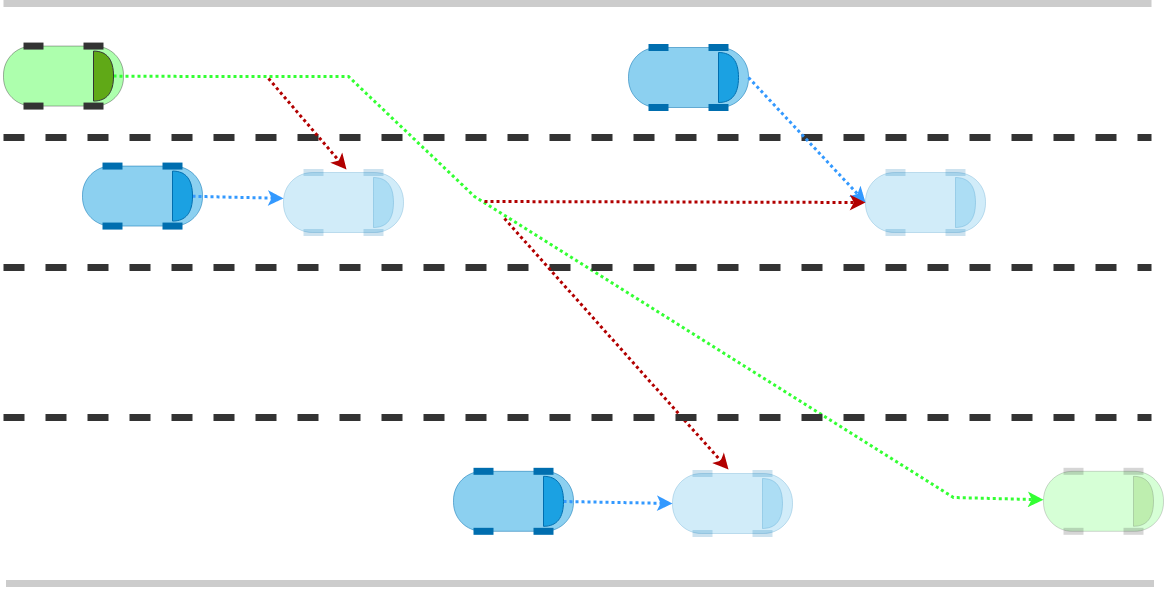

The diagram above was exported from draw.io. Its source (the exported page's mxGraphModel, read from the mxfile embedded in the PNG):
<mxGraphModel dx="1954" dy="1149" grid="0" gridSize="10" guides="1" tooltips="1" connect="1" arrows="1" fold="1" page="1" pageScale="1.5" pageWidth="1169" pageHeight="826" background="#ffffff" math="0" shadow="0">
  <root>
    <mxCell id="0" />
    <mxCell id="1" parent="0" />
    <mxCell id="2" value="" style="rounded=1;whiteSpace=wrap;html=1;arcSize=48;strokeColor=#333333;fillColor=#33FF33;opacity=40;fontFamily=Courier New;fontColor=#4D4D4D;" vertex="1" parent="1">
      <mxGeometry x="1867" y="213.57" width="120" height="60" as="geometry" />
    </mxCell>
    <mxCell id="3" style="edgeStyle=none;rounded=0;orthogonalLoop=1;jettySize=auto;html=1;strokeWidth=3;dashed=1;dashPattern=1 1;strokeColor=#33FF33;fontFamily=Courier New;fontColor=#4D4D4D;" edge="1" source="4" target="22" parent="1">
      <mxGeometry relative="1" as="geometry">
        <Array as="points">
          <mxPoint x="2069" y="244" />
          <mxPoint x="2212" y="244" />
          <mxPoint x="2338" y="364" />
          <mxPoint x="2817" y="665" />
        </Array>
      </mxGeometry>
    </mxCell>
    <mxCell id="4" value="" style="shape=or;whiteSpace=wrap;html=1;rounded=1;fillColor=#60a917;strokeColor=#333333;fontFamily=Courier New;fontColor=#4D4D4D;" vertex="1" parent="1">
      <mxGeometry x="1957" y="218.57" width="20" height="50" as="geometry" />
    </mxCell>
    <mxCell id="5" value="" style="endArrow=none;html=1;strokeWidth=7;fillColor=#60a917;strokeColor=#333333;fontFamily=Courier New;fontColor=#4D4D4D;" edge="1" parent="1">
      <mxGeometry width="50" height="50" relative="1" as="geometry">
        <mxPoint x="1887" y="213.56999999999994" as="sourcePoint" />
        <mxPoint x="1907" y="213.56999999999994" as="targetPoint" />
      </mxGeometry>
    </mxCell>
    <mxCell id="6" value="" style="endArrow=none;html=1;strokeWidth=7;fillColor=#60a917;strokeColor=#333333;fontFamily=Courier New;fontColor=#4D4D4D;" edge="1" parent="1">
      <mxGeometry width="50" height="50" relative="1" as="geometry">
        <mxPoint x="1947" y="213.56999999999994" as="sourcePoint" />
        <mxPoint x="1967" y="213.56999999999994" as="targetPoint" />
      </mxGeometry>
    </mxCell>
    <mxCell id="7" value="" style="endArrow=none;html=1;strokeWidth=7;fillColor=#60a917;strokeColor=#333333;fontFamily=Courier New;fontColor=#4D4D4D;" edge="1" parent="1">
      <mxGeometry width="50" height="50" relative="1" as="geometry">
        <mxPoint x="1887" y="273.56999999999994" as="sourcePoint" />
        <mxPoint x="1907" y="273.56999999999994" as="targetPoint" />
      </mxGeometry>
    </mxCell>
    <mxCell id="8" value="" style="endArrow=none;html=1;strokeWidth=7;fillColor=#60a917;strokeColor=#333333;fontFamily=Courier New;fontColor=#4D4D4D;" edge="1" parent="1">
      <mxGeometry width="50" height="50" relative="1" as="geometry">
        <mxPoint x="1947" y="273.56999999999994" as="sourcePoint" />
        <mxPoint x="1967" y="273.56999999999994" as="targetPoint" />
      </mxGeometry>
    </mxCell>
    <mxCell id="9" value="" style="rounded=1;whiteSpace=wrap;html=1;arcSize=48;strokeColor=#006EAF;fillColor=#1ba1e2;opacity=50;fontFamily=Courier New;fontColor=#4D4D4D;" vertex="1" parent="1">
      <mxGeometry x="2317" y="638.8199999999999" width="120" height="60" as="geometry" />
    </mxCell>
    <mxCell id="10" style="edgeStyle=none;rounded=0;orthogonalLoop=1;jettySize=auto;html=1;dashed=1;strokeWidth=3;dashPattern=1 1;strokeColor=#3399FF;entryX=0;entryY=0.5;entryDx=0;entryDy=0;fontFamily=Courier New;fontColor=#4D4D4D;" edge="1" source="11" target="16" parent="1">
      <mxGeometry relative="1" as="geometry">
        <mxPoint x="2587" y="669.6921739130435" as="targetPoint" />
      </mxGeometry>
    </mxCell>
    <mxCell id="11" value="" style="shape=or;whiteSpace=wrap;html=1;rounded=1;fillColor=#1ba1e2;strokeColor=#006EAF;fontFamily=Courier New;fontColor=#4D4D4D;" vertex="1" parent="1">
      <mxGeometry x="2407" y="643.8199999999999" width="20" height="50" as="geometry" />
    </mxCell>
    <mxCell id="12" value="" style="endArrow=none;html=1;strokeWidth=7;fillColor=#1ba1e2;strokeColor=#006EAF;fontFamily=Courier New;fontColor=#4D4D4D;" edge="1" parent="1">
      <mxGeometry width="50" height="50" relative="1" as="geometry">
        <mxPoint x="2337" y="638.8199999999999" as="sourcePoint" />
        <mxPoint x="2357" y="638.8199999999999" as="targetPoint" />
      </mxGeometry>
    </mxCell>
    <mxCell id="13" value="" style="endArrow=none;html=1;strokeWidth=7;fillColor=#1ba1e2;strokeColor=#006EAF;fontFamily=Courier New;fontColor=#4D4D4D;" edge="1" parent="1">
      <mxGeometry width="50" height="50" relative="1" as="geometry">
        <mxPoint x="2397" y="638.8199999999999" as="sourcePoint" />
        <mxPoint x="2417" y="638.8199999999999" as="targetPoint" />
      </mxGeometry>
    </mxCell>
    <mxCell id="14" value="" style="endArrow=none;html=1;strokeWidth=7;fillColor=#1ba1e2;strokeColor=#006EAF;fontFamily=Courier New;fontColor=#4D4D4D;" edge="1" parent="1">
      <mxGeometry width="50" height="50" relative="1" as="geometry">
        <mxPoint x="2337" y="698.8199999999999" as="sourcePoint" />
        <mxPoint x="2357" y="698.8199999999999" as="targetPoint" />
      </mxGeometry>
    </mxCell>
    <mxCell id="15" value="" style="endArrow=none;html=1;strokeWidth=7;fillColor=#1ba1e2;strokeColor=#006EAF;fontFamily=Courier New;fontColor=#4D4D4D;" edge="1" parent="1">
      <mxGeometry width="50" height="50" relative="1" as="geometry">
        <mxPoint x="2397" y="698.8199999999999" as="sourcePoint" />
        <mxPoint x="2417" y="698.8199999999999" as="targetPoint" />
      </mxGeometry>
    </mxCell>
    <mxCell id="16" value="" style="rounded=1;whiteSpace=wrap;html=1;arcSize=48;strokeColor=#006EAF;fillColor=#1ba1e2;opacity=20;fontFamily=Courier New;fontColor=#4D4D4D;" vertex="1" parent="1">
      <mxGeometry x="2536" y="640.9999999999999" width="120" height="60" as="geometry" />
    </mxCell>
    <mxCell id="17" value="" style="shape=or;whiteSpace=wrap;html=1;rounded=1;fillColor=#1ba1e2;strokeColor=#006EAF;opacity=20;fontFamily=Courier New;fontColor=#4D4D4D;" vertex="1" parent="1">
      <mxGeometry x="2626" y="645.9999999999999" width="20" height="50" as="geometry" />
    </mxCell>
    <mxCell id="18" value="" style="endArrow=none;html=1;strokeWidth=7;fillColor=#1ba1e2;strokeColor=#006EAF;opacity=20;fontFamily=Courier New;fontColor=#4D4D4D;" edge="1" parent="1">
      <mxGeometry width="50" height="50" relative="1" as="geometry">
        <mxPoint x="2556" y="640.9999999999998" as="sourcePoint" />
        <mxPoint x="2576" y="640.9999999999998" as="targetPoint" />
      </mxGeometry>
    </mxCell>
    <mxCell id="19" value="" style="endArrow=none;html=1;strokeWidth=7;fillColor=#1ba1e2;strokeColor=#006EAF;opacity=20;fontFamily=Courier New;fontColor=#4D4D4D;" edge="1" parent="1">
      <mxGeometry width="50" height="50" relative="1" as="geometry">
        <mxPoint x="2616" y="640.9999999999998" as="sourcePoint" />
        <mxPoint x="2636" y="640.9999999999998" as="targetPoint" />
      </mxGeometry>
    </mxCell>
    <mxCell id="20" value="" style="endArrow=none;html=1;strokeWidth=7;fillColor=#1ba1e2;strokeColor=#006EAF;opacity=20;fontFamily=Courier New;fontColor=#4D4D4D;" edge="1" parent="1">
      <mxGeometry width="50" height="50" relative="1" as="geometry">
        <mxPoint x="2556" y="700.9999999999995" as="sourcePoint" />
        <mxPoint x="2576" y="700.9999999999995" as="targetPoint" />
      </mxGeometry>
    </mxCell>
    <mxCell id="21" value="" style="endArrow=none;html=1;strokeWidth=7;fillColor=#1ba1e2;strokeColor=#006EAF;opacity=20;fontFamily=Courier New;fontColor=#4D4D4D;" edge="1" parent="1">
      <mxGeometry width="50" height="50" relative="1" as="geometry">
        <mxPoint x="2616" y="700.9999999999995" as="sourcePoint" />
        <mxPoint x="2636" y="700.9999999999995" as="targetPoint" />
      </mxGeometry>
    </mxCell>
    <mxCell id="22" value="" style="rounded=1;whiteSpace=wrap;html=1;arcSize=48;strokeColor=#333333;fillColor=#33FF33;opacity=20;fontFamily=Courier New;fontColor=#4D4D4D;" vertex="1" parent="1">
      <mxGeometry x="2907" y="638.8199999999999" width="120" height="60" as="geometry" />
    </mxCell>
    <mxCell id="23" value="" style="shape=or;whiteSpace=wrap;html=1;rounded=1;fillColor=#60a917;strokeColor=#333333;opacity=20;fontFamily=Courier New;fontColor=#4D4D4D;" vertex="1" parent="1">
      <mxGeometry x="2997" y="643.8199999999999" width="20" height="50" as="geometry" />
    </mxCell>
    <mxCell id="24" value="" style="endArrow=none;html=1;strokeWidth=7;fillColor=#60a917;strokeColor=#333333;opacity=20;fontFamily=Courier New;fontColor=#4D4D4D;" edge="1" parent="1">
      <mxGeometry width="50" height="50" relative="1" as="geometry">
        <mxPoint x="2927" y="638.8199999999999" as="sourcePoint" />
        <mxPoint x="2947" y="638.8199999999999" as="targetPoint" />
      </mxGeometry>
    </mxCell>
    <mxCell id="25" value="" style="endArrow=none;html=1;strokeWidth=7;fillColor=#60a917;strokeColor=#333333;opacity=20;fontFamily=Courier New;fontColor=#4D4D4D;" edge="1" parent="1">
      <mxGeometry width="50" height="50" relative="1" as="geometry">
        <mxPoint x="2987" y="638.8199999999999" as="sourcePoint" />
        <mxPoint x="3007" y="638.8199999999999" as="targetPoint" />
      </mxGeometry>
    </mxCell>
    <mxCell id="26" value="" style="endArrow=none;html=1;strokeWidth=7;fillColor=#60a917;strokeColor=#333333;opacity=20;fontFamily=Courier New;fontColor=#4D4D4D;" edge="1" parent="1">
      <mxGeometry width="50" height="50" relative="1" as="geometry">
        <mxPoint x="2927" y="698.8199999999999" as="sourcePoint" />
        <mxPoint x="2947" y="698.8199999999999" as="targetPoint" />
      </mxGeometry>
    </mxCell>
    <mxCell id="27" value="" style="endArrow=none;html=1;strokeWidth=7;fillColor=#60a917;strokeColor=#333333;opacity=20;fontFamily=Courier New;fontColor=#4D4D4D;" edge="1" parent="1">
      <mxGeometry width="50" height="50" relative="1" as="geometry">
        <mxPoint x="2987" y="698.8199999999999" as="sourcePoint" />
        <mxPoint x="3007" y="698.8199999999999" as="targetPoint" />
      </mxGeometry>
    </mxCell>
    <mxCell id="28" value="" style="endArrow=none;dashed=1;html=1;strokeColor=#333333;strokeWidth=7;fontFamily=Courier New;fontColor=#4D4D4D;" edge="1" parent="1">
      <mxGeometry width="50" height="50" relative="1" as="geometry">
        <mxPoint x="1867" y="435" as="sourcePoint" />
        <mxPoint x="3015" y="435" as="targetPoint" />
        <Array as="points" />
      </mxGeometry>
    </mxCell>
    <mxCell id="29" value="" style="endArrow=none;dashed=1;html=1;strokeColor=#333333;strokeWidth=7;fontFamily=Courier New;fontColor=#4D4D4D;" edge="1" parent="1">
      <mxGeometry width="50" height="50" relative="1" as="geometry">
        <mxPoint x="1867" y="305" as="sourcePoint" />
        <mxPoint x="3015" y="305" as="targetPoint" />
        <Array as="points" />
      </mxGeometry>
    </mxCell>
    <mxCell id="30" value="" style="rounded=1;whiteSpace=wrap;html=1;arcSize=48;strokeColor=#006EAF;fillColor=#1ba1e2;opacity=50;fontFamily=Courier New;fontColor=#4D4D4D;" vertex="1" parent="1">
      <mxGeometry x="1946" y="333.57" width="120" height="60" as="geometry" />
    </mxCell>
    <mxCell id="31" style="edgeStyle=none;rounded=0;orthogonalLoop=1;jettySize=auto;html=1;dashed=1;strokeWidth=3;dashPattern=1 1;strokeColor=#3399FF;fontFamily=Courier New;fontColor=#4D4D4D;" edge="1" source="32" parent="1">
      <mxGeometry relative="1" as="geometry">
        <mxPoint x="2147" y="365.872173913044" as="targetPoint" />
      </mxGeometry>
    </mxCell>
    <mxCell id="32" value="" style="shape=or;whiteSpace=wrap;html=1;rounded=1;fillColor=#1ba1e2;strokeColor=#006EAF;fontFamily=Courier New;fontColor=#4D4D4D;" vertex="1" parent="1">
      <mxGeometry x="2036" y="338.57" width="20" height="50" as="geometry" />
    </mxCell>
    <mxCell id="33" value="" style="endArrow=none;html=1;strokeWidth=7;fillColor=#1ba1e2;strokeColor=#006EAF;fontFamily=Courier New;fontColor=#4D4D4D;" edge="1" parent="1">
      <mxGeometry width="50" height="50" relative="1" as="geometry">
        <mxPoint x="1966.0000000000005" y="333.5700000000006" as="sourcePoint" />
        <mxPoint x="1986.0000000000005" y="333.5700000000006" as="targetPoint" />
      </mxGeometry>
    </mxCell>
    <mxCell id="34" value="" style="endArrow=none;html=1;strokeWidth=7;fillColor=#1ba1e2;strokeColor=#006EAF;fontFamily=Courier New;fontColor=#4D4D4D;" edge="1" parent="1">
      <mxGeometry width="50" height="50" relative="1" as="geometry">
        <mxPoint x="2026.0000000000005" y="333.5700000000006" as="sourcePoint" />
        <mxPoint x="2046.0000000000005" y="333.5700000000006" as="targetPoint" />
      </mxGeometry>
    </mxCell>
    <mxCell id="35" value="" style="endArrow=none;html=1;strokeWidth=7;fillColor=#1ba1e2;strokeColor=#006EAF;fontFamily=Courier New;fontColor=#4D4D4D;" edge="1" parent="1">
      <mxGeometry width="50" height="50" relative="1" as="geometry">
        <mxPoint x="1966.0000000000005" y="393.5699999999997" as="sourcePoint" />
        <mxPoint x="1986.0000000000005" y="393.5699999999997" as="targetPoint" />
      </mxGeometry>
    </mxCell>
    <mxCell id="36" value="" style="endArrow=none;html=1;strokeWidth=7;fillColor=#1ba1e2;strokeColor=#006EAF;fontFamily=Courier New;fontColor=#4D4D4D;" edge="1" parent="1">
      <mxGeometry width="50" height="50" relative="1" as="geometry">
        <mxPoint x="2026.0000000000005" y="393.5699999999997" as="sourcePoint" />
        <mxPoint x="2046.0000000000005" y="393.5699999999997" as="targetPoint" />
      </mxGeometry>
    </mxCell>
    <mxCell id="37" value="" style="rounded=1;whiteSpace=wrap;html=1;arcSize=48;strokeColor=#006EAF;fillColor=#1ba1e2;opacity=20;fontFamily=Courier New;fontColor=#4D4D4D;" vertex="1" parent="1">
      <mxGeometry x="2147" y="340" width="120" height="60" as="geometry" />
    </mxCell>
    <mxCell id="38" value="" style="shape=or;whiteSpace=wrap;html=1;rounded=1;fillColor=#1ba1e2;strokeColor=#006EAF;opacity=20;fontFamily=Courier New;fontColor=#4D4D4D;" vertex="1" parent="1">
      <mxGeometry x="2237" y="345" width="20" height="50" as="geometry" />
    </mxCell>
    <mxCell id="39" value="" style="endArrow=none;html=1;strokeWidth=7;fillColor=#1ba1e2;strokeColor=#006EAF;opacity=20;fontFamily=Courier New;fontColor=#4D4D4D;" edge="1" parent="1">
      <mxGeometry width="50" height="50" relative="1" as="geometry">
        <mxPoint x="2167" y="340.0000000000007" as="sourcePoint" />
        <mxPoint x="2187" y="340.0000000000007" as="targetPoint" />
      </mxGeometry>
    </mxCell>
    <mxCell id="40" value="" style="endArrow=none;html=1;strokeWidth=7;fillColor=#1ba1e2;strokeColor=#006EAF;opacity=20;fontFamily=Courier New;fontColor=#4D4D4D;" edge="1" parent="1">
      <mxGeometry width="50" height="50" relative="1" as="geometry">
        <mxPoint x="2227" y="340.0000000000007" as="sourcePoint" />
        <mxPoint x="2247" y="340.0000000000007" as="targetPoint" />
      </mxGeometry>
    </mxCell>
    <mxCell id="41" value="" style="endArrow=none;html=1;strokeWidth=7;fillColor=#1ba1e2;strokeColor=#006EAF;opacity=20;fontFamily=Courier New;fontColor=#4D4D4D;" edge="1" parent="1">
      <mxGeometry width="50" height="50" relative="1" as="geometry">
        <mxPoint x="2167" y="399.9999999999998" as="sourcePoint" />
        <mxPoint x="2187" y="399.9999999999998" as="targetPoint" />
      </mxGeometry>
    </mxCell>
    <mxCell id="42" value="" style="endArrow=none;html=1;strokeWidth=7;fillColor=#1ba1e2;strokeColor=#006EAF;opacity=20;fontFamily=Courier New;fontColor=#4D4D4D;" edge="1" parent="1">
      <mxGeometry width="50" height="50" relative="1" as="geometry">
        <mxPoint x="2227" y="399.9999999999998" as="sourcePoint" />
        <mxPoint x="2247" y="399.9999999999998" as="targetPoint" />
      </mxGeometry>
    </mxCell>
    <mxCell id="43" value="" style="rounded=1;whiteSpace=wrap;html=1;arcSize=48;strokeColor=#006EAF;fillColor=#1ba1e2;opacity=50;fontFamily=Courier New;fontColor=#4D4D4D;" vertex="1" parent="1">
      <mxGeometry x="2492" y="215" width="120" height="60" as="geometry" />
    </mxCell>
    <mxCell id="44" style="edgeStyle=none;rounded=0;orthogonalLoop=1;jettySize=auto;html=1;dashed=1;strokeWidth=3;dashPattern=1 1;strokeColor=#3399FF;entryX=0;entryY=0.5;entryDx=0;entryDy=0;exitX=1;exitY=0.5;exitDx=0;exitDy=0;fontFamily=Courier New;fontColor=#4D4D4D;" edge="1" source="43" target="50" parent="1">
      <mxGeometry relative="1" as="geometry">
        <mxPoint x="2762" y="245.8721739130433" as="targetPoint" />
        <Array as="points" />
      </mxGeometry>
    </mxCell>
    <mxCell id="45" value="" style="shape=or;whiteSpace=wrap;html=1;rounded=1;fillColor=#1ba1e2;strokeColor=#006EAF;fontFamily=Courier New;fontColor=#4D4D4D;" vertex="1" parent="1">
      <mxGeometry x="2582" y="220" width="20" height="50" as="geometry" />
    </mxCell>
    <mxCell id="46" value="" style="endArrow=none;html=1;strokeWidth=7;fillColor=#1ba1e2;strokeColor=#006EAF;fontFamily=Courier New;fontColor=#4D4D4D;" edge="1" parent="1">
      <mxGeometry width="50" height="50" relative="1" as="geometry">
        <mxPoint x="2512" y="215.00000000000045" as="sourcePoint" />
        <mxPoint x="2532" y="215.00000000000045" as="targetPoint" />
      </mxGeometry>
    </mxCell>
    <mxCell id="47" value="" style="endArrow=none;html=1;strokeWidth=7;fillColor=#1ba1e2;strokeColor=#006EAF;fontFamily=Courier New;fontColor=#4D4D4D;" edge="1" parent="1">
      <mxGeometry width="50" height="50" relative="1" as="geometry">
        <mxPoint x="2572" y="215.00000000000045" as="sourcePoint" />
        <mxPoint x="2592" y="215.00000000000045" as="targetPoint" />
      </mxGeometry>
    </mxCell>
    <mxCell id="48" value="" style="endArrow=none;html=1;strokeWidth=7;fillColor=#1ba1e2;strokeColor=#006EAF;fontFamily=Courier New;fontColor=#4D4D4D;" edge="1" parent="1">
      <mxGeometry width="50" height="50" relative="1" as="geometry">
        <mxPoint x="2512" y="274.99999999999955" as="sourcePoint" />
        <mxPoint x="2532" y="274.99999999999955" as="targetPoint" />
      </mxGeometry>
    </mxCell>
    <mxCell id="49" value="" style="endArrow=none;html=1;strokeWidth=7;fillColor=#1ba1e2;strokeColor=#006EAF;fontFamily=Courier New;fontColor=#4D4D4D;" edge="1" parent="1">
      <mxGeometry width="50" height="50" relative="1" as="geometry">
        <mxPoint x="2572" y="274.99999999999955" as="sourcePoint" />
        <mxPoint x="2592" y="274.99999999999955" as="targetPoint" />
      </mxGeometry>
    </mxCell>
    <mxCell id="50" value="" style="rounded=1;whiteSpace=wrap;html=1;arcSize=48;strokeColor=#006EAF;fillColor=#1ba1e2;opacity=20;fontFamily=Courier New;fontColor=#4D4D4D;" vertex="1" parent="1">
      <mxGeometry x="2729" y="340" width="120" height="60" as="geometry" />
    </mxCell>
    <mxCell id="51" value="" style="shape=or;whiteSpace=wrap;html=1;rounded=1;fillColor=#1ba1e2;strokeColor=#006EAF;opacity=20;fontFamily=Courier New;fontColor=#4D4D4D;" vertex="1" parent="1">
      <mxGeometry x="2819" y="345" width="20" height="50" as="geometry" />
    </mxCell>
    <mxCell id="52" value="" style="endArrow=none;html=1;strokeWidth=7;fillColor=#1ba1e2;strokeColor=#006EAF;opacity=20;fontFamily=Courier New;fontColor=#4D4D4D;" edge="1" parent="1">
      <mxGeometry width="50" height="50" relative="1" as="geometry">
        <mxPoint x="2749" y="340.00000000000045" as="sourcePoint" />
        <mxPoint x="2769" y="340.00000000000045" as="targetPoint" />
      </mxGeometry>
    </mxCell>
    <mxCell id="53" value="" style="endArrow=none;html=1;strokeWidth=7;fillColor=#1ba1e2;strokeColor=#006EAF;opacity=20;fontFamily=Courier New;fontColor=#4D4D4D;" edge="1" parent="1">
      <mxGeometry width="50" height="50" relative="1" as="geometry">
        <mxPoint x="2809" y="340.00000000000045" as="sourcePoint" />
        <mxPoint x="2829" y="340.00000000000045" as="targetPoint" />
      </mxGeometry>
    </mxCell>
    <mxCell id="54" value="" style="endArrow=none;html=1;strokeWidth=7;fillColor=#1ba1e2;strokeColor=#006EAF;opacity=20;fontFamily=Courier New;fontColor=#4D4D4D;" edge="1" parent="1">
      <mxGeometry width="50" height="50" relative="1" as="geometry">
        <mxPoint x="2749" y="399.9999999999993" as="sourcePoint" />
        <mxPoint x="2769" y="399.9999999999993" as="targetPoint" />
      </mxGeometry>
    </mxCell>
    <mxCell id="55" value="" style="endArrow=none;html=1;strokeWidth=7;fillColor=#1ba1e2;strokeColor=#006EAF;opacity=20;fontFamily=Courier New;fontColor=#4D4D4D;" edge="1" parent="1">
      <mxGeometry width="50" height="50" relative="1" as="geometry">
        <mxPoint x="2809" y="399.9999999999993" as="sourcePoint" />
        <mxPoint x="2829" y="399.9999999999993" as="targetPoint" />
      </mxGeometry>
    </mxCell>
    <mxCell id="56" value="" style="endArrow=classic;html=1;dashed=1;dashPattern=1 1;strokeWidth=3;fontSize=18;strokeColor=#B20000;fillColor=#e51400;fontFamily=Courier New;fontColor=#4D4D4D;" edge="1" parent="1">
      <mxGeometry width="50" height="50" relative="1" as="geometry">
        <mxPoint x="2132" y="246" as="sourcePoint" />
        <mxPoint x="2210" y="337.0000000000002" as="targetPoint" />
      </mxGeometry>
    </mxCell>
    <mxCell id="57" value="" style="endArrow=classic;html=1;dashed=1;dashPattern=1 1;strokeWidth=3;fontSize=18;strokeColor=#B20000;fillColor=#e51400;fontFamily=Courier New;fontColor=#4D4D4D;" edge="1" parent="1">
      <mxGeometry width="50" height="50" relative="1" as="geometry">
        <mxPoint x="2368" y="386" as="sourcePoint" />
        <mxPoint x="2592" y="636.9999999999998" as="targetPoint" />
      </mxGeometry>
    </mxCell>
    <mxCell id="58" value="" style="endArrow=classic;html=1;dashed=1;dashPattern=1 1;strokeWidth=3;fontSize=18;strokeColor=#B20000;fillColor=#e51400;entryX=0;entryY=0.5;entryDx=0;entryDy=0;fontFamily=Courier New;fontColor=#4D4D4D;" edge="1" target="50" parent="1">
      <mxGeometry width="50" height="50" relative="1" as="geometry">
        <mxPoint x="2348" y="369" as="sourcePoint" />
        <mxPoint x="2602" y="647" as="targetPoint" />
      </mxGeometry>
    </mxCell>
    <mxCell id="59" value="" style="endArrow=none;dashed=1;html=1;strokeColor=#333333;strokeWidth=7;fontFamily=Courier New;fontColor=#4D4D4D;" edge="1" parent="1">
      <mxGeometry width="50" height="50" relative="1" as="geometry">
        <mxPoint x="1867" y="585" as="sourcePoint" />
        <mxPoint x="3015" y="585" as="targetPoint" />
        <Array as="points" />
      </mxGeometry>
    </mxCell>
    <mxCell id="60" value="" style="endArrow=none;html=1;strokeWidth=7;fontFamily=Courier New;fontColor=#4D4D4D;strokeColor=#CCCCCC;" edge="1" parent="1">
      <mxGeometry width="50" height="50" relative="1" as="geometry">
        <mxPoint x="1867" y="171" as="sourcePoint" />
        <mxPoint x="3015" y="171" as="targetPoint" />
        <Array as="points" />
      </mxGeometry>
    </mxCell>
    <mxCell id="61" value="" style="endArrow=none;html=1;strokeWidth=7;fontFamily=Courier New;fontColor=#4D4D4D;strokeColor=#CCCCCC;" edge="1" parent="1">
      <mxGeometry width="50" height="50" relative="1" as="geometry">
        <mxPoint x="1869.5" y="750.9999999999998" as="sourcePoint" />
        <mxPoint x="3017.5" y="750.9999999999998" as="targetPoint" />
        <Array as="points" />
      </mxGeometry>
    </mxCell>
  </root>
</mxGraphModel>